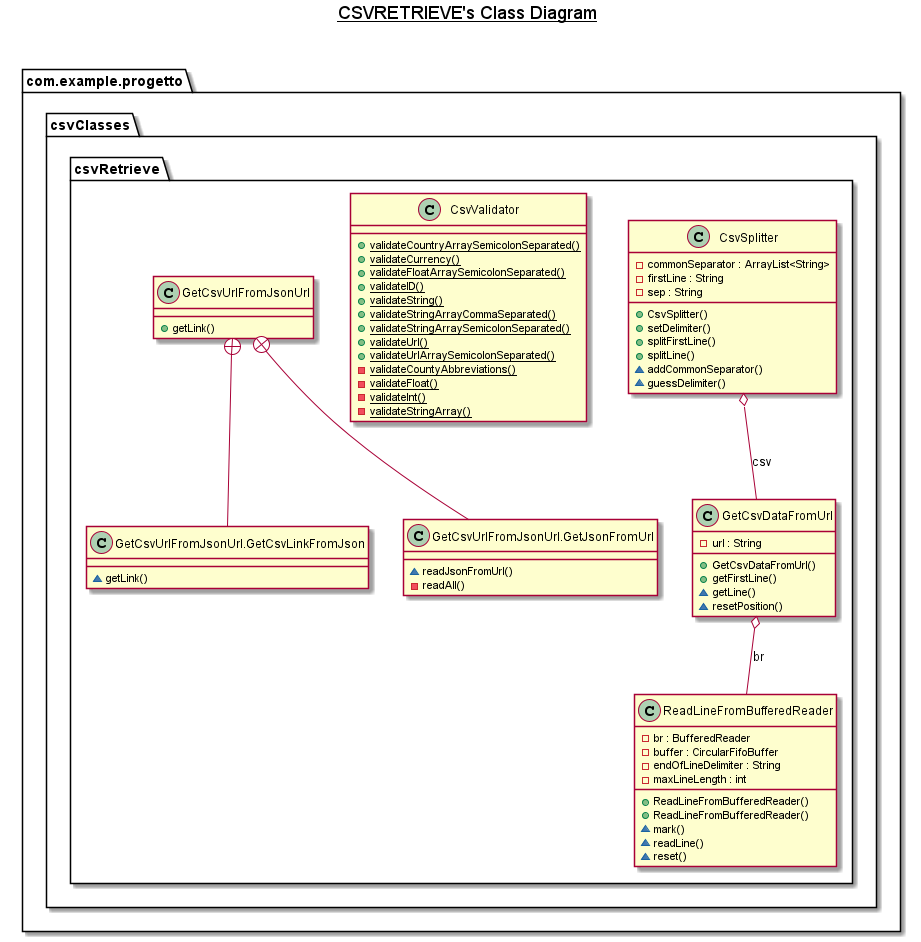

The diagram above was rendered by PlantUML. Its source (embedded in the PNG):
@startuml

title __CSVRETRIEVE's Class Diagram__\n


    namespace com.example.progetto {
      namespace csvClasses {
        namespace csvRetrieve {
          class com.example.progetto.csvClasses.csvRetrieve.CsvSplitter {
              - commonSeparator : ArrayList<String>
              - firstLine : String
              - sep : String
              + CsvSplitter()
              + setDelimiter()
              + splitFirstLine()
              + splitLine()
              ~ addCommonSeparator()
              ~ guessDelimiter()
          }
        }
      }
    }

    namespace com.example.progetto {
      namespace csvClasses {
        namespace csvRetrieve {
          class com.example.progetto.csvClasses.csvRetrieve.CsvValidator {
              {static} + validateCountryArraySemicolonSeparated()
              {static} + validateCurrency()
              {static} + validateFloatArraySemicolonSeparated()
              {static} + validateID()
              {static} + validateString()
              {static} + validateStringArrayCommaSeparated()
              {static} + validateStringArraySemicolonSeparated()
              {static} + validateUrl()
              {static} + validateUrlArraySemicolonSeparated()
              {static} - validateCountyAbbreviations()
              {static} - validateFloat()
              {static} - validateInt()
              {static} - validateStringArray()
          }
        }
      }
    }

    namespace com.example.progetto {
      namespace csvClasses {
        namespace csvRetrieve {
          class com.example.progetto.csvClasses.csvRetrieve.GetCsvDataFromUrl {
              - url : String
              + GetCsvDataFromUrl()
              + getFirstLine()
              ~ getLine()
              ~ resetPosition()
          }
        }
      }
    }

    namespace com.example.progetto {
      namespace csvClasses {
        namespace csvRetrieve {
          class com.example.progetto.csvClasses.csvRetrieve.GetCsvUrlFromJsonUrl {
              + getLink()
          }
        }
      }
    }

    namespace com.example.progetto {
      namespace csvClasses {
        namespace csvRetrieve {
          class com.example.progetto.csvClasses.csvRetrieve.GetCsvUrlFromJsonUrl.GetCsvLinkFromJson {
              ~ getLink()
          }
        }
      }
    }

    namespace com.example.progetto {
      namespace csvClasses {
        namespace csvRetrieve {
          class com.example.progetto.csvClasses.csvRetrieve.GetCsvUrlFromJsonUrl.GetJsonFromUrl {
              ~ readJsonFromUrl()
              - readAll()
          }
        }
      }
    }

    namespace com.example.progetto {
      namespace csvClasses {
        namespace csvRetrieve {
          class com.example.progetto.csvClasses.csvRetrieve.ReadLineFromBufferedReader {
              - br : BufferedReader
              - buffer : CircularFifoBuffer
              - endOfLineDelimiter : String
              - maxLineLength : int
              + ReadLineFromBufferedReader()
              + ReadLineFromBufferedReader()
              ~ mark()
              ~ readLine()
              ~ reset()
          }
        }
      }
    }

  

  com.example.progetto.csvClasses.csvRetrieve.CsvSplitter o-- com.example.progetto.csvClasses.csvRetrieve.GetCsvDataFromUrl : csv
  com.example.progetto.csvClasses.csvRetrieve.GetCsvDataFromUrl o-- com.example.progetto.csvClasses.csvRetrieve.ReadLineFromBufferedReader : br
  com.example.progetto.csvClasses.csvRetrieve.GetCsvUrlFromJsonUrl +-down- com.example.progetto.csvClasses.csvRetrieve.GetCsvUrlFromJsonUrl.GetCsvLinkFromJson
  com.example.progetto.csvClasses.csvRetrieve.GetCsvUrlFromJsonUrl +-down- com.example.progetto.csvClasses.csvRetrieve.GetCsvUrlFromJsonUrl.GetJsonFromUrl



@enduml